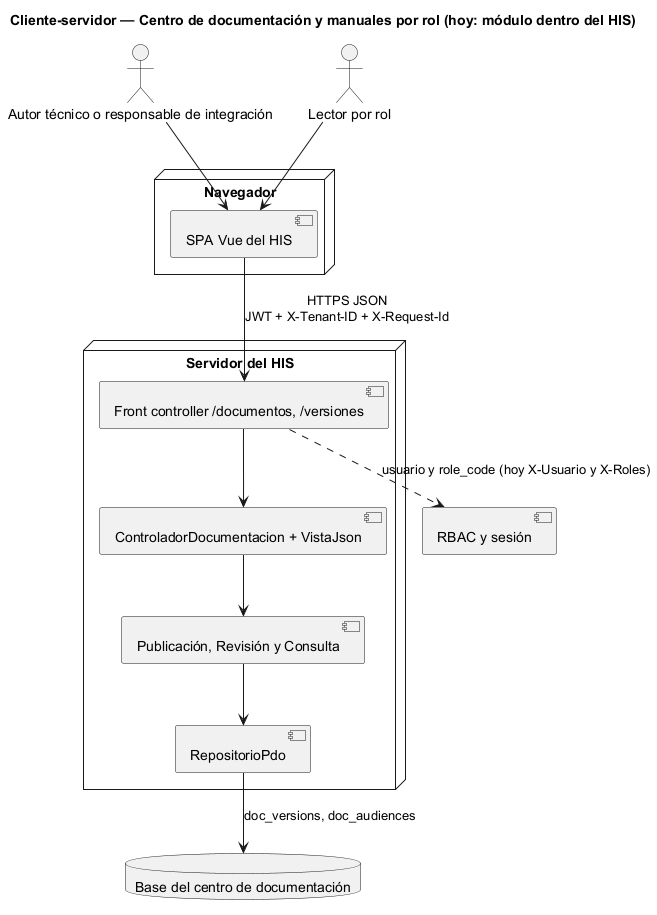

The diagram above was rendered by PlantUML. Its source (embedded in the PNG):
@startuml semana-05-cliente-servidor
title Cliente-servidor — Centro de documentación y manuales por rol (hoy: módulo dentro del HIS)
actor "Autor técnico o responsable de integración" as autor
actor "Lector por rol" as lector
node "Navegador" {
  [SPA Vue del HIS] as spa
}
node "Servidor del HIS" {
  [Front controller /documentos, /versiones] as fc
  [ControladorDocumentacion + VistaJson] as ctl
  [Publicación, Revisión y Consulta] as srv
  [RepositorioPdo] as repo
}
database "Base del centro de documentación" as db
[RBAC y sesión] as rbac
autor --> spa
lector --> spa
spa --> fc : HTTPS JSON\nJWT + X-Tenant-ID + X-Request-Id
fc --> ctl
ctl --> srv
srv --> repo
repo --> db : doc_versions, doc_audiences
fc ..> rbac : usuario y role_code (hoy X-Usuario y X-Roles)
@enduml